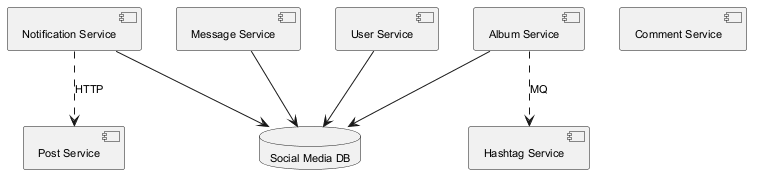

The diagram above was rendered by PlantUML. Its source (embedded in the PNG):
@startuml
skinparam defaultFontSize 11
component "User Service" as C_UserService
component "Notification Service" as C_NotificationService
component "Message Service" as C_MessageService
component "Post Service" as C_PostService
component "Comment Service" as C_CommentService
component "Hashtag Service" as C_HashtagService
component "Album Service" as C_AlbumService
database "Social Media DB" as DB_social_media
C_UserService --> DB_social_media
C_NotificationService --> DB_social_media
C_MessageService --> DB_social_media
C_AlbumService --> DB_social_media
C_NotificationService ..> C_PostService : HTTP
C_AlbumService ..> C_HashtagService : MQ
@enduml